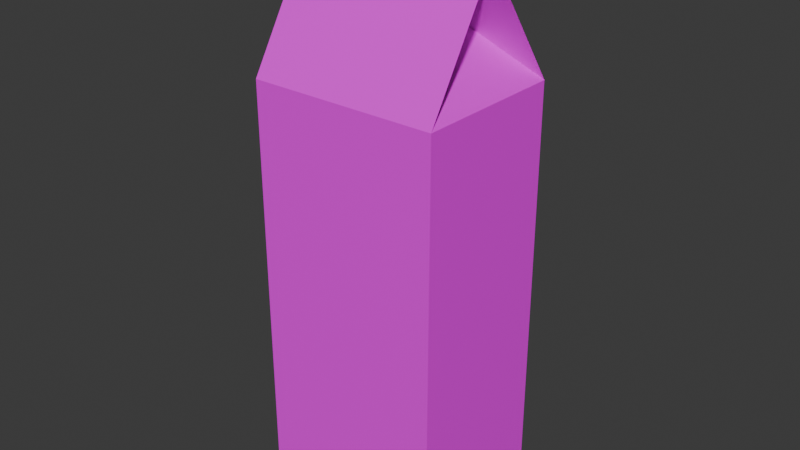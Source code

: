# Source: milk.blend  (saved by Blender 4.2.66; exported with 4.5.12 LTS)
import bpy
from mathutils import Matrix  # noqa: F401  (used for matrix-valued properties, if any)

bpy.ops.wm.read_factory_settings(use_empty=True)
scene = bpy.context.scene
scene.name = 'Scene'

# ---- collections
col_collection = bpy.data.collections.new('Collection'); scene.collection.children.link(col_collection)

# ---- images (referenced by path relative to the original .blend; pixels are not part of the script)
import os
ASSET_DIR = os.environ.get("B2B_ASSET_DIR", "")  # directory of the original .blend (textures are referenced by path, not embedded)
HERE = os.path.dirname(os.path.abspath(__file__))  # packed textures are extracted next to this script under _unpacked/

def load_image(name, relpath, width, height, colorspace="sRGB"):
    """Load a texture the original file referenced (path relative to the .blend, or extracted next to this script)."""
    p = next((c for c in (os.path.join(HERE, relpath), os.path.join(ASSET_DIR, relpath)) if relpath and os.path.exists(c)), "")
    if p:
        img = bpy.data.images.load(p, check_existing=True)
        img.name = name
    else:  # same state as the original file: an image datablock whose file is absent (Cycles renders it pink)
        img = bpy.data.images.new(name, width, height)
        img.source = "FILE"
        img.filepath = "//" + (relpath or name)
    img.colorspace_settings.name = colorspace
    return img
img_milk_psd = load_image('milk.psd', 'milk.psd', 1024, 1024, 'sRGB')

# ---- materials (node trees are filled in below, after node groups)
mat_material = bpy.data.materials.new('Material')
mat_material.alpha_threshold = 0.0
mat_material.use_transparent_shadow = False
mat_material.roughness = 0.5
mat_material.line_color = (0.0, 0.0, 0.0, 1.0)

# ---- material node trees
mat_material.use_nodes = True; mat_material.node_tree.nodes.clear()
_N = mat_material.node_tree.nodes; _L = mat_material.node_tree.links
n0 = _N.new('ShaderNodeOutputMaterial'); n0.name = 'Material Output'; n0.location = (300, 300)
n1 = _N.new('ShaderNodeBsdfPrincipled'); n1.name = 'Principled BSDF'; n1.location = (10, 300)
n1.inputs[3].default_value = 1.45
n2 = _N.new('ShaderNodeTexImage'); n2.name = 'Image Texture'; n2.location = (-280, 278)
n2.image = img_milk_psd
_L.new(n1.outputs[0], n0.inputs[0])
_L.new(n2.outputs[0], n1.inputs[0])
n0.is_active_output = True

# ---- world
world_world = bpy.data.worlds.new('World'); scene.world = world_world
world_world.use_nodes = True; world_world.node_tree.nodes.clear()
_N = world_world.node_tree.nodes; _L = world_world.node_tree.links
n0 = _N.new('ShaderNodeOutputWorld'); n0.name = 'World Output'; n0.location = (300, 300)
n1 = _N.new('ShaderNodeBackground'); n1.name = 'Background'; n1.location = (10, 300)
n1.inputs[0].default_value = (0.05088, 0.05088, 0.05088, 1.0)
_L.new(n1.outputs[0], n0.inputs[0])
n0.is_active_output = True
world_world.color = (0.05088, 0.05088, 0.05088)
world_world.sun_shadow_jitter_overblur = 0.0

# ---- meshes
me_cube = bpy.data.meshes.new('Cube')
me_cube.from_pydata([(0.04925, 0.04009, 0.2197), (0.04925, 0.04009, 0.0), (0.04925, -0.04009, 0.2197), (0.04925, -0.04009, 0.0), (-0.04925, 0.04009, 0.2197), (-0.04925, 0.04009, 0.0), (-0.04925, -0.04009, 0.2197), (-0.04925, -0.04009, 0.0), (-0.04925, -0.04009, 0.1519), (0.04925, 0.04009, 0.1519), (-0.04925, 0.04009, 0.1519), (0.04925, -0.04009, 0.1519), (0.04925, 0.04009, 0.08398), (-0.04925, 0.04009, 0.08398), (0.04925, -0.04009, 0.08398), (-0.04925, -0.04009, 0.08398), (0.04925, -0.002774, 0.2814), (-0.04925, -0.002774, 0.2814), (0.04925, -0.004104, 0.2954), (-0.04925, -0.004104, 0.2954), (0.04925, -0.001316, 0.2954), (-0.04925, -0.001316, 0.2954), (-0.01642, -0.002774, 0.2643), (0.01642, -0.002774, 0.2605)], [(22, 23)], [(11, 2, 6, 8), (10, 4, 0, 9), (8, 6, 4, 10), (9, 0, 2, 11), (5, 1, 3, 7), (0, 4, 6, 2), (12, 9, 11, 14), (15, 8, 10, 13), (13, 10, 9, 12), (14, 11, 8, 15), (3, 14, 15, 7), (5, 13, 12, 1), (7, 15, 13, 5), (1, 12, 14, 3), (4, 17, 16, 0), (2, 16, 17, 6), (16, 18, 19, 17), (19, 18, 20, 21), (16, 17, 21, 20), (19, 21, 17), (16, 20, 18), (6, 22, 4), (0, 23, 2), (4, 22, 17), (6, 17, 22), (2, 23, 16), (16, 23, 0)])
_uv = me_cube.uv_layers.new(name='UVMap')
_uv.uv.foreach_set('vector', [0.9146, 0.02476, 0.9146, 0.03504, 0.9146, 0.03504, 0.9146, 0.02476, 0.9268, 0.02476, 0.9268, 0.03504, 0.9268, 0.03504, 0.9268, 0.02476, 0.9146, 0.02476, 0.9146, 0.03504, 0.9268, 0.03504, 0.9268, 0.02476, 0.9268, 0.02476, 0.9268, 0.03504, 0.9146, 0.03504, 0.9146, 0.02476, 0.9268, 0.001767, 0.9268, 0.001767, 0.9146, 0.001767, 0.9146, 0.001767, 0.9268, 0.03504, 0.9268, 0.03504, 0.9146, 0.03504, 0.9146, 0.03504, 0.8295, 0.9763, 0.02285, 0.9763, 0.02285, 0.02369, 0.8295, 0.02369, 0.801, 0.9727, 0.0005399, 0.9727, 0.00054, 0.02733, 0.801, 0.02733, 0.7381, 0.9999, 0.04909, 0.9999, 0.04909, 8.303e-05, 0.7381, 8.297e-05, 0.7598, 0.9662, 0.1172, 0.9662, 0.1172, 0.0338, 0.7598, 0.0338, 0.9146, 0.001767, 0.9146, 0.01448, 0.9146, 0.01448, 0.9146, 0.001767, 0.9268, 0.001767, 0.9268, 0.01448, 0.9268, 0.01448, 0.9268, 0.001767, 0.9146, 0.001767, 0.9146, 0.01448, 0.9268, 0.01448, 0.9268, 0.001767, 0.9268, 0.001767, 0.9268, 0.01448, 0.9146, 0.01448, 0.9146, 0.001767, 0.9268, 0.03504, 0.9203, 0.04439, 0.9203, 0.04439, 0.9268, 0.03504, 0.9146, 0.03504, 0.9203, 0.04439, 0.9203, 0.04439, 0.9146, 0.03504, 0.9203, 0.04439, 0.9201, 0.0465, 0.9201, 0.0465, 0.9203, 0.04439, 0.9201, 0.0465, 0.9201, 0.0465, 0.9205, 0.0465, 0.9205, 0.0465, 0.9203, 0.04439, 0.9203, 0.04439, 0.9205, 0.0465, 0.9205, 0.0465, 0.9201, 0.0465, 0.9205, 0.0465, 0.9203, 0.04439, 0.9203, 0.04439, 0.9205, 0.0465, 0.9201, 0.0465, 0.9146, 0.03504, 0.9203, 0.04369, 0.9268, 0.03504, 0.9268, 0.03504, 0.9203, 0.04369, 0.9146, 0.03504, 0.9268, 0.03504, 0.9203, 0.04369, 0.9203, 0.04439, 0.9146, 0.03504, 0.9203, 0.04439, 0.9203, 0.04369, 0.9146, 0.03504, 0.9203, 0.04369, 0.9203, 0.04439, 0.9203, 0.04439, 0.9203, 0.04369, 0.9268, 0.03504])
me_cube.materials.append(mat_material)
me_cube.use_mirror_vertex_groups = False
me_cube.update()

# ---- objects
ob_cube = bpy.data.objects.new('Cube', me_cube)

# ---- transforms, parenting, visibility, modifiers, constraints
ob_cube.location = (0.0, 0.0, 0.0)
ob_cube.lock_rotations_4d = False
ob_cube.empty_display_type = 'ARROWS'
ob_cube.lineart.crease_threshold = 0.0

# ---- collection membership
col_collection.objects.link(ob_cube)

# ---- scene / render settings (as saved in the file)
scene.frame_start = 1; scene.frame_end = 250; scene.frame_set(8)
scene.render.engine = 'BLENDER_EEVEE_NEXT'
bpy.context.view_layer.update()

# ---- added for rendering (the .blend has no active camera and no usable light): camera, sun
cam_auto = bpy.data.cameras.new('AutoCamera')
cam_auto.lens = 50.0
cam_auto.sensor_width = 36.0
cam_auto.clip_end = 1000.0
ob_auto_camera = bpy.data.objects.new('AutoCamera', cam_auto)
scene.collection.objects.link(ob_auto_camera)
ob_auto_camera.location = (0.297468, -0.356962, 0.385656)
ob_auto_camera.rotation_euler = (1.09748, -7.21219e-08, 0.694738)
scene.camera = ob_auto_camera
light_auto_sun = bpy.data.lights.new('AutoSun', 'SUN')
light_auto_sun.energy = 3.0
light_auto_sun.angle = 0.0523599
ob_auto_sun = bpy.data.objects.new('AutoSun', light_auto_sun)
scene.collection.objects.link(ob_auto_sun)
ob_auto_sun.rotation_euler = (0.872665, 0.174533, 0.523599)
bpy.context.view_layer.update()
